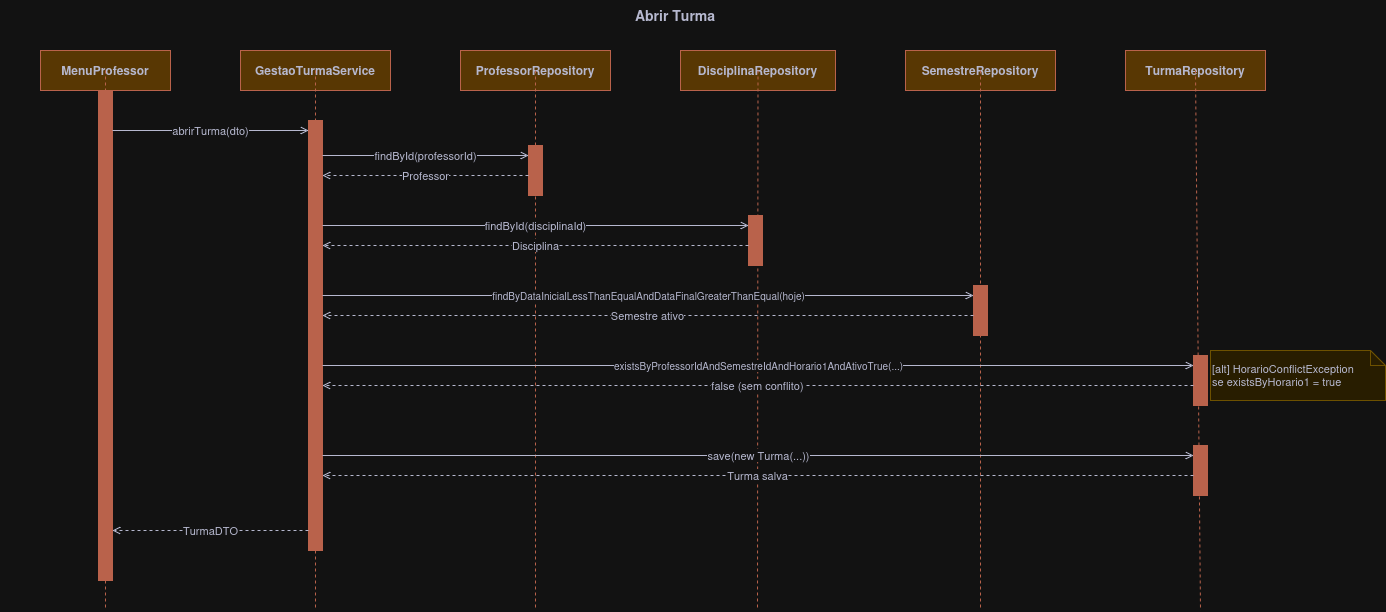

The diagram above was exported from draw.io. Its source (the exported page's mxGraphModel, read from the mxfile embedded in the PNG):
<mxGraphModel dx="1414" dy="695" grid="0" gridSize="10" guides="1" tooltips="1" connect="1" arrows="1" fold="1" page="0" pageScale="1" pageWidth="1400" pageHeight="900" math="0" shadow="0">
  <root>
    <mxCell id="0" />
    <mxCell id="1" parent="0" />
    <mxCell id="title" parent="1" style="text;html=1;strokeColor=none;fillColor=none;align=center;verticalAlign=middle;whiteSpace=wrap;fontStyle=1;fontSize=14;fontColor=#393C56;" value="Abrir Turma" vertex="1">
      <mxGeometry height="30" width="1350" y="10" as="geometry" />
    </mxCell>
    <mxCell id="ui" parent="1" style="shape=umlLifeline;perimeter=mxPerimeter.rectanglePerimeter;whiteSpace=wrap;fillColor=#F2CC8F;strokeColor=#E07A5F;fontColor=#393C56;fontStyle=1;" value="MenuProfessor" vertex="1">
      <mxGeometry height="40" width="130" x="40" y="60" as="geometry" />
    </mxCell>
    <mxCell id="svc" parent="1" style="shape=umlLifeline;perimeter=mxPerimeter.rectanglePerimeter;whiteSpace=wrap;fillColor=#F2CC8F;strokeColor=#E07A5F;fontColor=#393C56;fontStyle=1;" value="GestaoTurmaService" vertex="1">
      <mxGeometry height="40" width="150" x="240" y="60" as="geometry" />
    </mxCell>
    <mxCell id="rprof" parent="1" style="shape=umlLifeline;perimeter=mxPerimeter.rectanglePerimeter;whiteSpace=wrap;fillColor=#F2CC8F;strokeColor=#E07A5F;fontColor=#393C56;fontStyle=1;" value="ProfessorRepository" vertex="1">
      <mxGeometry height="40" width="150" x="460" y="60" as="geometry" />
    </mxCell>
    <mxCell id="rdisc" parent="1" style="shape=umlLifeline;perimeter=mxPerimeter.rectanglePerimeter;whiteSpace=wrap;fillColor=#F2CC8F;strokeColor=#E07A5F;fontColor=#393C56;fontStyle=1;" value="DisciplinaRepository" vertex="1">
      <mxGeometry height="40" width="155" x="680" y="60" as="geometry" />
    </mxCell>
    <mxCell id="rsem" parent="1" style="shape=umlLifeline;perimeter=mxPerimeter.rectanglePerimeter;whiteSpace=wrap;fillColor=#F2CC8F;strokeColor=#E07A5F;fontColor=#393C56;fontStyle=1;" value="SemestreRepository" vertex="1">
      <mxGeometry height="40" width="150" x="905" y="60" as="geometry" />
    </mxCell>
    <mxCell id="rturma" parent="1" style="shape=umlLifeline;perimeter=mxPerimeter.rectanglePerimeter;whiteSpace=wrap;fillColor=#F2CC8F;strokeColor=#E07A5F;fontColor=#393C56;fontStyle=1;" value="TurmaRepository" vertex="1">
      <mxGeometry height="40" width="140" x="1125" y="60" as="geometry" />
    </mxCell>
    <mxCell id="a-ui" parent="1" style="shape=activation;fillColor=#E07A5F;strokeColor=#E07A5F;" value="" vertex="1">
      <mxGeometry height="490" width="14" x="98" y="100" as="geometry" />
    </mxCell>
    <mxCell id="a-svc" parent="1" style="shape=activation;fillColor=#E07A5F;strokeColor=#E07A5F;" value="" vertex="1">
      <mxGeometry height="430" width="14" x="308" y="130" as="geometry" />
    </mxCell>
    <mxCell id="a-rprof" parent="1" style="shape=activation;fillColor=#E07A5F;strokeColor=#E07A5F;" value="" vertex="1">
      <mxGeometry height="50" width="14" x="528" y="155" as="geometry" />
    </mxCell>
    <mxCell id="a-rdisc" parent="1" style="shape=activation;fillColor=#E07A5F;strokeColor=#E07A5F;" value="" vertex="1">
      <mxGeometry height="50" width="14" x="748" y="225" as="geometry" />
    </mxCell>
    <mxCell id="a-rsem" parent="1" style="shape=activation;fillColor=#E07A5F;strokeColor=#E07A5F;" value="" vertex="1">
      <mxGeometry height="50" width="14" x="973" y="295" as="geometry" />
    </mxCell>
    <mxCell id="a-rturma1" parent="1" style="shape=activation;fillColor=#E07A5F;strokeColor=#E07A5F;" value="" vertex="1">
      <mxGeometry height="50" width="14" x="1193" y="365" as="geometry" />
    </mxCell>
    <mxCell id="a-rturma2" parent="1" style="shape=activation;fillColor=#E07A5F;strokeColor=#E07A5F;" value="" vertex="1">
      <mxGeometry height="50" width="14" x="1193" y="455" as="geometry" />
    </mxCell>
    <mxCell id="d-ui" edge="1" parent="1" source="ui" style="dashed=1;endArrow=none;strokeColor=#E07A5F;" value="">
      <mxGeometry relative="1" as="geometry">
        <mxPoint x="105" y="620" as="targetPoint" />
      </mxGeometry>
    </mxCell>
    <mxCell id="d-svc" edge="1" parent="1" source="svc" style="dashed=1;endArrow=none;strokeColor=#E07A5F;" value="">
      <mxGeometry relative="1" as="geometry">
        <mxPoint x="315" y="620" as="targetPoint" />
      </mxGeometry>
    </mxCell>
    <mxCell id="d-rprof" edge="1" parent="1" source="rprof" style="dashed=1;endArrow=none;strokeColor=#E07A5F;" value="">
      <mxGeometry relative="1" as="geometry">
        <mxPoint x="535" y="620" as="targetPoint" />
      </mxGeometry>
    </mxCell>
    <mxCell id="d-rdisc" edge="1" parent="1" source="rdisc" style="dashed=1;endArrow=none;strokeColor=#E07A5F;" value="">
      <mxGeometry relative="1" as="geometry">
        <mxPoint x="757" y="620" as="targetPoint" />
      </mxGeometry>
    </mxCell>
    <mxCell id="d-rsem" edge="1" parent="1" source="rsem" style="dashed=1;endArrow=none;strokeColor=#E07A5F;" value="">
      <mxGeometry relative="1" as="geometry">
        <mxPoint x="980" y="620" as="targetPoint" />
      </mxGeometry>
    </mxCell>
    <mxCell id="d-rturma" edge="1" parent="1" source="rturma" style="dashed=1;endArrow=none;strokeColor=#E07A5F;" value="">
      <mxGeometry relative="1" as="geometry">
        <mxPoint x="1200" y="620" as="targetPoint" />
      </mxGeometry>
    </mxCell>
    <mxCell id="m1" edge="1" parent="1" style="html=1;endArrow=open;endFill=1;strokeColor=#393C56;fontColor=#393C56;align=center;" value="abrirTurma(dto)">
      <mxGeometry relative="1" as="geometry">
        <mxPoint x="112" y="140" as="sourcePoint" />
        <mxPoint x="308" y="140" as="targetPoint" />
      </mxGeometry>
    </mxCell>
    <mxCell id="m2" edge="1" parent="1" style="html=1;endArrow=open;endFill=1;strokeColor=#393C56;fontColor=#393C56;align=center;" value="findById(professorId)">
      <mxGeometry relative="1" as="geometry">
        <mxPoint x="322" y="165" as="sourcePoint" />
        <mxPoint x="528" y="165" as="targetPoint" />
      </mxGeometry>
    </mxCell>
    <mxCell id="m3" edge="1" parent="1" style="html=1;endArrow=open;endFill=0;dashed=1;strokeColor=#393C56;fontColor=#393C56;align=center;" value="Professor">
      <mxGeometry relative="1" as="geometry">
        <mxPoint x="528" y="185" as="sourcePoint" />
        <mxPoint x="322" y="185" as="targetPoint" />
      </mxGeometry>
    </mxCell>
    <mxCell id="m4" edge="1" parent="1" style="html=1;endArrow=open;endFill=1;strokeColor=#393C56;fontColor=#393C56;align=center;" value="findById(disciplinaId)">
      <mxGeometry relative="1" as="geometry">
        <mxPoint x="322" y="235" as="sourcePoint" />
        <mxPoint x="748" y="235" as="targetPoint" />
      </mxGeometry>
    </mxCell>
    <mxCell id="m5" edge="1" parent="1" style="html=1;endArrow=open;endFill=0;dashed=1;strokeColor=#393C56;fontColor=#393C56;align=center;" value="Disciplina">
      <mxGeometry relative="1" as="geometry">
        <mxPoint x="748" y="255" as="sourcePoint" />
        <mxPoint x="322" y="255" as="targetPoint" />
      </mxGeometry>
    </mxCell>
    <mxCell id="m6" edge="1" parent="1" style="html=1;endArrow=open;endFill=1;strokeColor=#393C56;fontColor=#393C56;align=center;fontSize=10;" value="findByDataInicialLessThanEqualAndDataFinalGreaterThanEqual(hoje)">
      <mxGeometry relative="1" as="geometry">
        <mxPoint x="322" y="305" as="sourcePoint" />
        <mxPoint x="973" y="305" as="targetPoint" />
      </mxGeometry>
    </mxCell>
    <mxCell id="m7" edge="1" parent="1" style="html=1;endArrow=open;endFill=0;dashed=1;strokeColor=#393C56;fontColor=#393C56;align=center;" value="Semestre ativo">
      <mxGeometry relative="1" as="geometry">
        <mxPoint x="973" y="325" as="sourcePoint" />
        <mxPoint x="322" y="325" as="targetPoint" />
      </mxGeometry>
    </mxCell>
    <mxCell id="m8" edge="1" parent="1" style="html=1;endArrow=open;endFill=1;strokeColor=#393C56;fontColor=#393C56;align=center;fontSize=10;" value="existsByProfessorIdAndSemestreIdAndHorario1AndAtivoTrue(...)">
      <mxGeometry relative="1" as="geometry">
        <mxPoint x="322" y="375" as="sourcePoint" />
        <mxPoint x="1193" y="375" as="targetPoint" />
      </mxGeometry>
    </mxCell>
    <mxCell id="m9" edge="1" parent="1" style="html=1;endArrow=open;endFill=0;dashed=1;strokeColor=#393C56;fontColor=#393C56;align=center;" value="false (sem conflito)">
      <mxGeometry relative="1" as="geometry">
        <mxPoint x="1193" y="395" as="sourcePoint" />
        <mxPoint x="322" y="395" as="targetPoint" />
      </mxGeometry>
    </mxCell>
    <mxCell id="m10" edge="1" parent="1" style="html=1;endArrow=open;endFill=1;strokeColor=#393C56;fontColor=#393C56;align=center;" value="save(new Turma(...))">
      <mxGeometry relative="1" as="geometry">
        <mxPoint x="322" y="465" as="sourcePoint" />
        <mxPoint x="1193" y="465" as="targetPoint" />
      </mxGeometry>
    </mxCell>
    <mxCell id="m11" edge="1" parent="1" style="html=1;endArrow=open;endFill=0;dashed=1;strokeColor=#393C56;fontColor=#393C56;align=center;" value="Turma salva">
      <mxGeometry relative="1" as="geometry">
        <mxPoint x="1193" y="485" as="sourcePoint" />
        <mxPoint x="322" y="485" as="targetPoint" />
      </mxGeometry>
    </mxCell>
    <mxCell id="m12" edge="1" parent="1" style="html=1;endArrow=open;endFill=0;dashed=1;strokeColor=#393C56;fontColor=#393C56;align=center;" value="TurmaDTO">
      <mxGeometry relative="1" as="geometry">
        <mxPoint x="308" y="540" as="sourcePoint" />
        <mxPoint x="112" y="540" as="targetPoint" />
      </mxGeometry>
    </mxCell>
    <mxCell id="note1" parent="1" style="shape=note;whiteSpace=wrap;html=1;backgroundOutline=1;size=15;fillColor=#fff2cc;strokeColor=#d6b656;fontColor=#393C56;align=left;fontSize=11;" value="[alt] HorarioConflictException&#10;se existsByHorario1 = true" vertex="1">
      <mxGeometry height="50" width="175" x="1210" y="360" as="geometry" />
    </mxCell>
  </root>
</mxGraphModel>